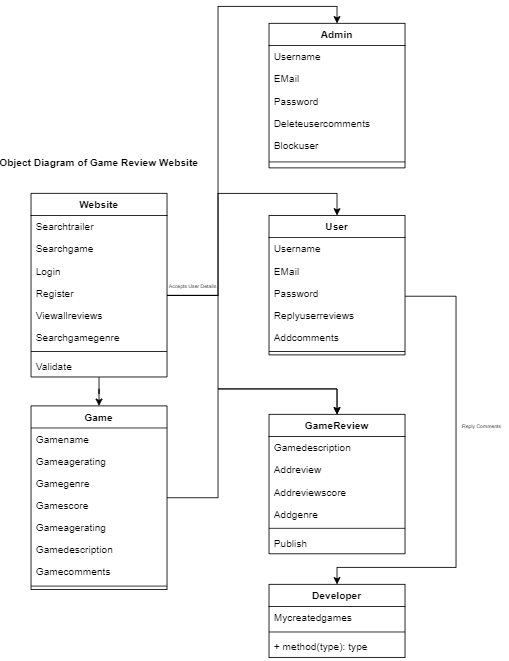

The diagram above was exported from draw.io. Its source (the exported page's mxGraphModel, read from the mxfile embedded in the PNG):
<mxGraphModel dx="1468" dy="778" grid="1" gridSize="10" guides="1" tooltips="1" connect="1" arrows="1" fold="1" page="1" pageScale="1" pageWidth="1920" pageHeight="1200" math="0" shadow="0">
  <root>
    <mxCell id="0" />
    <mxCell id="1" parent="0" />
    <mxCell id="Uh4-21oRUuler9Aczab7-68" style="edgeStyle=orthogonalEdgeStyle;rounded=0;orthogonalLoop=1;jettySize=auto;html=1;entryX=0.5;entryY=0;entryDx=0;entryDy=0;" edge="1" parent="1" source="Uh4-21oRUuler9Aczab7-6" target="Uh4-21oRUuler9Aczab7-26">
      <mxGeometry relative="1" as="geometry" />
    </mxCell>
    <mxCell id="Uh4-21oRUuler9Aczab7-6" value="Game" style="swimlane;fontStyle=1;align=center;verticalAlign=top;childLayout=stackLayout;horizontal=1;startSize=26;horizontalStack=0;resizeParent=1;resizeParentMax=0;resizeLast=0;collapsible=1;marginBottom=0;" vertex="1" parent="1">
      <mxGeometry x="450" y="687" width="160" height="216" as="geometry" />
    </mxCell>
    <mxCell id="Uh4-21oRUuler9Aczab7-7" value="Gamename" style="text;strokeColor=none;fillColor=none;align=left;verticalAlign=top;spacingLeft=4;spacingRight=4;overflow=hidden;rotatable=0;points=[[0,0.5],[1,0.5]];portConstraint=eastwest;" vertex="1" parent="Uh4-21oRUuler9Aczab7-6">
      <mxGeometry y="26" width="160" height="26" as="geometry" />
    </mxCell>
    <mxCell id="Uh4-21oRUuler9Aczab7-10" value="Gameagerating" style="text;strokeColor=none;fillColor=none;align=left;verticalAlign=top;spacingLeft=4;spacingRight=4;overflow=hidden;rotatable=0;points=[[0,0.5],[1,0.5]];portConstraint=eastwest;" vertex="1" parent="Uh4-21oRUuler9Aczab7-6">
      <mxGeometry y="52" width="160" height="26" as="geometry" />
    </mxCell>
    <mxCell id="Uh4-21oRUuler9Aczab7-12" value="Gamegenre" style="text;strokeColor=none;fillColor=none;align=left;verticalAlign=top;spacingLeft=4;spacingRight=4;overflow=hidden;rotatable=0;points=[[0,0.5],[1,0.5]];portConstraint=eastwest;" vertex="1" parent="Uh4-21oRUuler9Aczab7-6">
      <mxGeometry y="78" width="160" height="26" as="geometry" />
    </mxCell>
    <mxCell id="Uh4-21oRUuler9Aczab7-13" value="Gamescore" style="text;strokeColor=none;fillColor=none;align=left;verticalAlign=top;spacingLeft=4;spacingRight=4;overflow=hidden;rotatable=0;points=[[0,0.5],[1,0.5]];portConstraint=eastwest;" vertex="1" parent="Uh4-21oRUuler9Aczab7-6">
      <mxGeometry y="104" width="160" height="26" as="geometry" />
    </mxCell>
    <mxCell id="Uh4-21oRUuler9Aczab7-14" value="Gameagerating" style="text;strokeColor=none;fillColor=none;align=left;verticalAlign=top;spacingLeft=4;spacingRight=4;overflow=hidden;rotatable=0;points=[[0,0.5],[1,0.5]];portConstraint=eastwest;" vertex="1" parent="Uh4-21oRUuler9Aczab7-6">
      <mxGeometry y="130" width="160" height="26" as="geometry" />
    </mxCell>
    <mxCell id="Uh4-21oRUuler9Aczab7-15" value="Gamedescription" style="text;strokeColor=none;fillColor=none;align=left;verticalAlign=top;spacingLeft=4;spacingRight=4;overflow=hidden;rotatable=0;points=[[0,0.5],[1,0.5]];portConstraint=eastwest;" vertex="1" parent="Uh4-21oRUuler9Aczab7-6">
      <mxGeometry y="156" width="160" height="26" as="geometry" />
    </mxCell>
    <mxCell id="Uh4-21oRUuler9Aczab7-11" value="Gamecomments" style="text;strokeColor=none;fillColor=none;align=left;verticalAlign=top;spacingLeft=4;spacingRight=4;overflow=hidden;rotatable=0;points=[[0,0.5],[1,0.5]];portConstraint=eastwest;" vertex="1" parent="Uh4-21oRUuler9Aczab7-6">
      <mxGeometry y="182" width="160" height="26" as="geometry" />
    </mxCell>
    <mxCell id="Uh4-21oRUuler9Aczab7-8" value="" style="line;strokeWidth=1;fillColor=none;align=left;verticalAlign=middle;spacingTop=-1;spacingLeft=3;spacingRight=3;rotatable=0;labelPosition=right;points=[];portConstraint=eastwest;" vertex="1" parent="Uh4-21oRUuler9Aczab7-6">
      <mxGeometry y="208" width="160" height="8" as="geometry" />
    </mxCell>
    <mxCell id="Uh4-21oRUuler9Aczab7-79" style="edgeStyle=orthogonalEdgeStyle;rounded=0;orthogonalLoop=1;jettySize=auto;html=1;entryX=0.5;entryY=0;entryDx=0;entryDy=0;fontSize=6;" edge="1" parent="1" source="Uh4-21oRUuler9Aczab7-16" target="Uh4-21oRUuler9Aczab7-71">
      <mxGeometry relative="1" as="geometry">
        <Array as="points">
          <mxPoint x="950" y="558" />
          <mxPoint x="950" y="877" />
        </Array>
      </mxGeometry>
    </mxCell>
    <mxCell id="Uh4-21oRUuler9Aczab7-16" value="User" style="swimlane;fontStyle=1;align=center;verticalAlign=top;childLayout=stackLayout;horizontal=1;startSize=26;horizontalStack=0;resizeParent=1;resizeParentMax=0;resizeLast=0;collapsible=1;marginBottom=0;" vertex="1" parent="1">
      <mxGeometry x="730" y="463" width="160" height="164" as="geometry" />
    </mxCell>
    <mxCell id="Uh4-21oRUuler9Aczab7-17" value="Username" style="text;strokeColor=none;fillColor=none;align=left;verticalAlign=top;spacingLeft=4;spacingRight=4;overflow=hidden;rotatable=0;points=[[0,0.5],[1,0.5]];portConstraint=eastwest;" vertex="1" parent="Uh4-21oRUuler9Aczab7-16">
      <mxGeometry y="26" width="160" height="26" as="geometry" />
    </mxCell>
    <mxCell id="Uh4-21oRUuler9Aczab7-18" value="EMail" style="text;strokeColor=none;fillColor=none;align=left;verticalAlign=top;spacingLeft=4;spacingRight=4;overflow=hidden;rotatable=0;points=[[0,0.5],[1,0.5]];portConstraint=eastwest;" vertex="1" parent="Uh4-21oRUuler9Aczab7-16">
      <mxGeometry y="52" width="160" height="26" as="geometry" />
    </mxCell>
    <mxCell id="Uh4-21oRUuler9Aczab7-34" value="Password" style="text;strokeColor=none;fillColor=none;align=left;verticalAlign=top;spacingLeft=4;spacingRight=4;overflow=hidden;rotatable=0;points=[[0,0.5],[1,0.5]];portConstraint=eastwest;" vertex="1" parent="Uh4-21oRUuler9Aczab7-16">
      <mxGeometry y="78" width="160" height="26" as="geometry" />
    </mxCell>
    <mxCell id="Uh4-21oRUuler9Aczab7-19" value="Replyuserreviews" style="text;strokeColor=none;fillColor=none;align=left;verticalAlign=top;spacingLeft=4;spacingRight=4;overflow=hidden;rotatable=0;points=[[0,0.5],[1,0.5]];portConstraint=eastwest;" vertex="1" parent="Uh4-21oRUuler9Aczab7-16">
      <mxGeometry y="104" width="160" height="26" as="geometry" />
    </mxCell>
    <mxCell id="Uh4-21oRUuler9Aczab7-78" value="Addcomments" style="text;strokeColor=none;fillColor=none;align=left;verticalAlign=top;spacingLeft=4;spacingRight=4;overflow=hidden;rotatable=0;points=[[0,0.5],[1,0.5]];portConstraint=eastwest;" vertex="1" parent="Uh4-21oRUuler9Aczab7-16">
      <mxGeometry y="130" width="160" height="26" as="geometry" />
    </mxCell>
    <mxCell id="Uh4-21oRUuler9Aczab7-24" value="" style="line;strokeWidth=1;fillColor=none;align=left;verticalAlign=middle;spacingTop=-1;spacingLeft=3;spacingRight=3;rotatable=0;labelPosition=right;points=[];portConstraint=eastwest;" vertex="1" parent="Uh4-21oRUuler9Aczab7-16">
      <mxGeometry y="156" width="160" height="8" as="geometry" />
    </mxCell>
    <mxCell id="Uh4-21oRUuler9Aczab7-26" value="GameReview" style="swimlane;fontStyle=1;align=center;verticalAlign=top;childLayout=stackLayout;horizontal=1;startSize=26;horizontalStack=0;resizeParent=1;resizeParentMax=0;resizeLast=0;collapsible=1;marginBottom=0;" vertex="1" parent="1">
      <mxGeometry x="730" y="697" width="160" height="164" as="geometry" />
    </mxCell>
    <mxCell id="Uh4-21oRUuler9Aczab7-27" value="Gamedescription" style="text;strokeColor=none;fillColor=none;align=left;verticalAlign=top;spacingLeft=4;spacingRight=4;overflow=hidden;rotatable=0;points=[[0,0.5],[1,0.5]];portConstraint=eastwest;" vertex="1" parent="Uh4-21oRUuler9Aczab7-26">
      <mxGeometry y="26" width="160" height="26" as="geometry" />
    </mxCell>
    <mxCell id="Uh4-21oRUuler9Aczab7-28" value="Addreview" style="text;strokeColor=none;fillColor=none;align=left;verticalAlign=top;spacingLeft=4;spacingRight=4;overflow=hidden;rotatable=0;points=[[0,0.5],[1,0.5]];portConstraint=eastwest;" vertex="1" parent="Uh4-21oRUuler9Aczab7-26">
      <mxGeometry y="52" width="160" height="26" as="geometry" />
    </mxCell>
    <mxCell id="Uh4-21oRUuler9Aczab7-33" value="Addreviewscore" style="text;strokeColor=none;fillColor=none;align=left;verticalAlign=top;spacingLeft=4;spacingRight=4;overflow=hidden;rotatable=0;points=[[0,0.5],[1,0.5]];portConstraint=eastwest;" vertex="1" parent="Uh4-21oRUuler9Aczab7-26">
      <mxGeometry y="78" width="160" height="26" as="geometry" />
    </mxCell>
    <mxCell id="Uh4-21oRUuler9Aczab7-29" value="Addgenre" style="text;strokeColor=none;fillColor=none;align=left;verticalAlign=top;spacingLeft=4;spacingRight=4;overflow=hidden;rotatable=0;points=[[0,0.5],[1,0.5]];portConstraint=eastwest;" vertex="1" parent="Uh4-21oRUuler9Aczab7-26">
      <mxGeometry y="104" width="160" height="26" as="geometry" />
    </mxCell>
    <mxCell id="Uh4-21oRUuler9Aczab7-30" value="" style="line;strokeWidth=1;fillColor=none;align=left;verticalAlign=middle;spacingTop=-1;spacingLeft=3;spacingRight=3;rotatable=0;labelPosition=right;points=[];portConstraint=eastwest;" vertex="1" parent="Uh4-21oRUuler9Aczab7-26">
      <mxGeometry y="130" width="160" height="8" as="geometry" />
    </mxCell>
    <mxCell id="Uh4-21oRUuler9Aczab7-31" value="Publish" style="text;strokeColor=none;fillColor=none;align=left;verticalAlign=top;spacingLeft=4;spacingRight=4;overflow=hidden;rotatable=0;points=[[0,0.5],[1,0.5]];portConstraint=eastwest;" vertex="1" parent="Uh4-21oRUuler9Aczab7-26">
      <mxGeometry y="138" width="160" height="26" as="geometry" />
    </mxCell>
    <mxCell id="Uh4-21oRUuler9Aczab7-35" value="Admin" style="swimlane;fontStyle=1;align=center;verticalAlign=top;childLayout=stackLayout;horizontal=1;startSize=26;horizontalStack=0;resizeParent=1;resizeParentMax=0;resizeLast=0;collapsible=1;marginBottom=0;" vertex="1" parent="1">
      <mxGeometry x="730" y="237" width="160" height="170" as="geometry" />
    </mxCell>
    <mxCell id="Uh4-21oRUuler9Aczab7-36" value="Username" style="text;strokeColor=none;fillColor=none;align=left;verticalAlign=top;spacingLeft=4;spacingRight=4;overflow=hidden;rotatable=0;points=[[0,0.5],[1,0.5]];portConstraint=eastwest;" vertex="1" parent="Uh4-21oRUuler9Aczab7-35">
      <mxGeometry y="26" width="160" height="26" as="geometry" />
    </mxCell>
    <mxCell id="Uh4-21oRUuler9Aczab7-37" value="EMail" style="text;strokeColor=none;fillColor=none;align=left;verticalAlign=top;spacingLeft=4;spacingRight=4;overflow=hidden;rotatable=0;points=[[0,0.5],[1,0.5]];portConstraint=eastwest;" vertex="1" parent="Uh4-21oRUuler9Aczab7-35">
      <mxGeometry y="52" width="160" height="26" as="geometry" />
    </mxCell>
    <mxCell id="Uh4-21oRUuler9Aczab7-38" value="Password" style="text;strokeColor=none;fillColor=none;align=left;verticalAlign=top;spacingLeft=4;spacingRight=4;overflow=hidden;rotatable=0;points=[[0,0.5],[1,0.5]];portConstraint=eastwest;" vertex="1" parent="Uh4-21oRUuler9Aczab7-35">
      <mxGeometry y="78" width="160" height="26" as="geometry" />
    </mxCell>
    <mxCell id="Uh4-21oRUuler9Aczab7-42" value="Deleteusercomments" style="text;strokeColor=none;fillColor=none;align=left;verticalAlign=top;spacingLeft=4;spacingRight=4;overflow=hidden;rotatable=0;points=[[0,0.5],[1,0.5]];portConstraint=eastwest;" vertex="1" parent="Uh4-21oRUuler9Aczab7-35">
      <mxGeometry y="104" width="160" height="26" as="geometry" />
    </mxCell>
    <mxCell id="Uh4-21oRUuler9Aczab7-39" value="Blockuser" style="text;strokeColor=none;fillColor=none;align=left;verticalAlign=top;spacingLeft=4;spacingRight=4;overflow=hidden;rotatable=0;points=[[0,0.5],[1,0.5]];portConstraint=eastwest;" vertex="1" parent="Uh4-21oRUuler9Aczab7-35">
      <mxGeometry y="130" width="160" height="26" as="geometry" />
    </mxCell>
    <mxCell id="Uh4-21oRUuler9Aczab7-40" value="" style="line;strokeWidth=1;fillColor=none;align=left;verticalAlign=middle;spacingTop=-1;spacingLeft=3;spacingRight=3;rotatable=0;labelPosition=right;points=[];portConstraint=eastwest;" vertex="1" parent="Uh4-21oRUuler9Aczab7-35">
      <mxGeometry y="156" width="160" height="14" as="geometry" />
    </mxCell>
    <mxCell id="Uh4-21oRUuler9Aczab7-64" style="edgeStyle=orthogonalEdgeStyle;rounded=0;orthogonalLoop=1;jettySize=auto;html=1;entryX=0.5;entryY=0;entryDx=0;entryDy=0;" edge="1" parent="1" source="Uh4-21oRUuler9Aczab7-43" target="Uh4-21oRUuler9Aczab7-35">
      <mxGeometry relative="1" as="geometry">
        <Array as="points">
          <mxPoint x="670" y="557" />
          <mxPoint x="670" y="217" />
          <mxPoint x="810" y="217" />
        </Array>
      </mxGeometry>
    </mxCell>
    <mxCell id="Uh4-21oRUuler9Aczab7-67" style="edgeStyle=orthogonalEdgeStyle;rounded=0;orthogonalLoop=1;jettySize=auto;html=1;entryX=0.5;entryY=0;entryDx=0;entryDy=0;" edge="1" parent="1" source="Uh4-21oRUuler9Aczab7-43" target="Uh4-21oRUuler9Aczab7-6">
      <mxGeometry relative="1" as="geometry" />
    </mxCell>
    <mxCell id="Uh4-21oRUuler9Aczab7-43" value="Website" style="swimlane;fontStyle=1;align=center;verticalAlign=top;childLayout=stackLayout;horizontal=1;startSize=26;horizontalStack=0;resizeParent=1;resizeParentMax=0;resizeLast=0;collapsible=1;marginBottom=0;" vertex="1" parent="1">
      <mxGeometry x="450" y="437" width="160" height="216" as="geometry" />
    </mxCell>
    <mxCell id="Uh4-21oRUuler9Aczab7-44" value="Searchtrailer" style="text;strokeColor=none;fillColor=none;align=left;verticalAlign=top;spacingLeft=4;spacingRight=4;overflow=hidden;rotatable=0;points=[[0,0.5],[1,0.5]];portConstraint=eastwest;" vertex="1" parent="Uh4-21oRUuler9Aczab7-43">
      <mxGeometry y="26" width="160" height="26" as="geometry" />
    </mxCell>
    <mxCell id="Uh4-21oRUuler9Aczab7-45" value="Searchgame" style="text;strokeColor=none;fillColor=none;align=left;verticalAlign=top;spacingLeft=4;spacingRight=4;overflow=hidden;rotatable=0;points=[[0,0.5],[1,0.5]];portConstraint=eastwest;" vertex="1" parent="Uh4-21oRUuler9Aczab7-43">
      <mxGeometry y="52" width="160" height="26" as="geometry" />
    </mxCell>
    <mxCell id="Uh4-21oRUuler9Aczab7-46" value="Login " style="text;strokeColor=none;fillColor=none;align=left;verticalAlign=top;spacingLeft=4;spacingRight=4;overflow=hidden;rotatable=0;points=[[0,0.5],[1,0.5]];portConstraint=eastwest;" vertex="1" parent="Uh4-21oRUuler9Aczab7-43">
      <mxGeometry y="78" width="160" height="26" as="geometry" />
    </mxCell>
    <mxCell id="Uh4-21oRUuler9Aczab7-47" value="Register" style="text;strokeColor=none;fillColor=none;align=left;verticalAlign=top;spacingLeft=4;spacingRight=4;overflow=hidden;rotatable=0;points=[[0,0.5],[1,0.5]];portConstraint=eastwest;" vertex="1" parent="Uh4-21oRUuler9Aczab7-43">
      <mxGeometry y="104" width="160" height="26" as="geometry" />
    </mxCell>
    <mxCell id="Uh4-21oRUuler9Aczab7-51" value="Viewallreviews" style="text;strokeColor=none;fillColor=none;align=left;verticalAlign=top;spacingLeft=4;spacingRight=4;overflow=hidden;rotatable=0;points=[[0,0.5],[1,0.5]];portConstraint=eastwest;" vertex="1" parent="Uh4-21oRUuler9Aczab7-43">
      <mxGeometry y="130" width="160" height="26" as="geometry" />
    </mxCell>
    <mxCell id="Uh4-21oRUuler9Aczab7-50" value="Searchgamegenre" style="text;strokeColor=none;fillColor=none;align=left;verticalAlign=top;spacingLeft=4;spacingRight=4;overflow=hidden;rotatable=0;points=[[0,0.5],[1,0.5]];portConstraint=eastwest;" vertex="1" parent="Uh4-21oRUuler9Aczab7-43">
      <mxGeometry y="156" width="160" height="26" as="geometry" />
    </mxCell>
    <mxCell id="Uh4-21oRUuler9Aczab7-48" value="" style="line;strokeWidth=1;fillColor=none;align=left;verticalAlign=middle;spacingTop=-1;spacingLeft=3;spacingRight=3;rotatable=0;labelPosition=right;points=[];portConstraint=eastwest;" vertex="1" parent="Uh4-21oRUuler9Aczab7-43">
      <mxGeometry y="182" width="160" height="8" as="geometry" />
    </mxCell>
    <mxCell id="Uh4-21oRUuler9Aczab7-49" value="Validate" style="text;strokeColor=none;fillColor=none;align=left;verticalAlign=top;spacingLeft=4;spacingRight=4;overflow=hidden;rotatable=0;points=[[0,0.5],[1,0.5]];portConstraint=eastwest;" vertex="1" parent="Uh4-21oRUuler9Aczab7-43">
      <mxGeometry y="190" width="160" height="26" as="geometry" />
    </mxCell>
    <mxCell id="Uh4-21oRUuler9Aczab7-63" style="edgeStyle=orthogonalEdgeStyle;rounded=0;orthogonalLoop=1;jettySize=auto;html=1;entryX=0.5;entryY=0;entryDx=0;entryDy=0;" edge="1" parent="1" source="Uh4-21oRUuler9Aczab7-47" target="Uh4-21oRUuler9Aczab7-16">
      <mxGeometry relative="1" as="geometry">
        <Array as="points">
          <mxPoint x="670" y="557" />
          <mxPoint x="670" y="437" />
          <mxPoint x="810" y="437" />
        </Array>
      </mxGeometry>
    </mxCell>
    <mxCell id="Uh4-21oRUuler9Aczab7-65" style="edgeStyle=orthogonalEdgeStyle;rounded=0;orthogonalLoop=1;jettySize=auto;html=1;entryX=0.5;entryY=0;entryDx=0;entryDy=0;" edge="1" parent="1" source="Uh4-21oRUuler9Aczab7-47" target="Uh4-21oRUuler9Aczab7-26">
      <mxGeometry relative="1" as="geometry">
        <Array as="points">
          <mxPoint x="670" y="557" />
          <mxPoint x="670" y="667" />
          <mxPoint x="810" y="667" />
        </Array>
      </mxGeometry>
    </mxCell>
    <mxCell id="Uh4-21oRUuler9Aczab7-69" value="Object Diagram of Game Review Website" style="text;align=center;fontStyle=1;verticalAlign=middle;spacingLeft=3;spacingRight=3;strokeColor=none;rotatable=0;points=[[0,0.5],[1,0.5]];portConstraint=eastwest;" vertex="1" parent="1">
      <mxGeometry x="490" y="387" width="80" height="26" as="geometry" />
    </mxCell>
    <mxCell id="Uh4-21oRUuler9Aczab7-70" value="&lt;font style=&quot;font-size: 6px;&quot;&gt;Accepts User Details&lt;/font&gt;" style="text;html=1;align=center;verticalAlign=middle;resizable=0;points=[];autosize=1;fontSize=6;" vertex="1" parent="1">
      <mxGeometry x="605" y="542" width="70" height="10" as="geometry" />
    </mxCell>
    <mxCell id="Uh4-21oRUuler9Aczab7-71" value="Developer" style="swimlane;fontStyle=1;align=center;verticalAlign=top;childLayout=stackLayout;horizontal=1;startSize=26;horizontalStack=0;resizeParent=1;resizeParentMax=0;resizeLast=0;collapsible=1;marginBottom=0;" vertex="1" parent="1">
      <mxGeometry x="730" y="897" width="160" height="86" as="geometry" />
    </mxCell>
    <mxCell id="Uh4-21oRUuler9Aczab7-72" value="Mycreatedgames" style="text;strokeColor=none;fillColor=none;align=left;verticalAlign=top;spacingLeft=4;spacingRight=4;overflow=hidden;rotatable=0;points=[[0,0.5],[1,0.5]];portConstraint=eastwest;" vertex="1" parent="Uh4-21oRUuler9Aczab7-71">
      <mxGeometry y="26" width="160" height="26" as="geometry" />
    </mxCell>
    <mxCell id="Uh4-21oRUuler9Aczab7-76" value="" style="line;strokeWidth=1;fillColor=none;align=left;verticalAlign=middle;spacingTop=-1;spacingLeft=3;spacingRight=3;rotatable=0;labelPosition=right;points=[];portConstraint=eastwest;" vertex="1" parent="Uh4-21oRUuler9Aczab7-71">
      <mxGeometry y="52" width="160" height="8" as="geometry" />
    </mxCell>
    <mxCell id="Uh4-21oRUuler9Aczab7-77" value="+ method(type): type" style="text;strokeColor=none;fillColor=none;align=left;verticalAlign=top;spacingLeft=4;spacingRight=4;overflow=hidden;rotatable=0;points=[[0,0.5],[1,0.5]];portConstraint=eastwest;" vertex="1" parent="Uh4-21oRUuler9Aczab7-71">
      <mxGeometry y="60" width="160" height="26" as="geometry" />
    </mxCell>
    <mxCell id="Uh4-21oRUuler9Aczab7-80" value="&lt;font style=&quot;font-size: 6px&quot;&gt;Reply Comments&lt;/font&gt;" style="text;html=1;align=center;verticalAlign=middle;resizable=0;points=[];autosize=1;fontSize=6;" vertex="1" parent="1">
      <mxGeometry x="950" y="707" width="60" height="10" as="geometry" />
    </mxCell>
  </root>
</mxGraphModel>